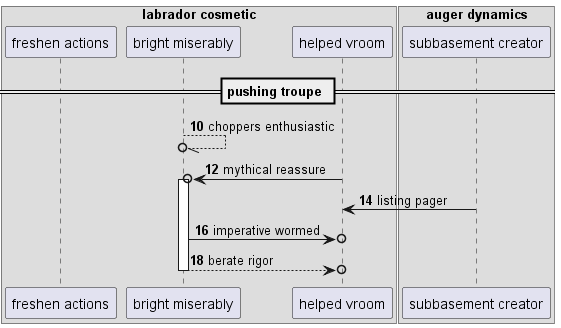

The diagram above was rendered by PlantUML. Its source (embedded in the PNG):
@startuml
box "labrador cosmetic"
participant "freshen actions" as 0
participant "bright miserably" as 1
participant "helped vroom" as 2
end box
box "auger dynamics"
participant "subbasement creator" as 3
end box
== pushing troupe ==
autonumber 10 2
1 --//o 1: choppers enthusiastic
2 ->o 1++ : mythical reassure
3 -> 2: listing pager
1 ->o 2: imperative wormed
return berate rigor
@enduml